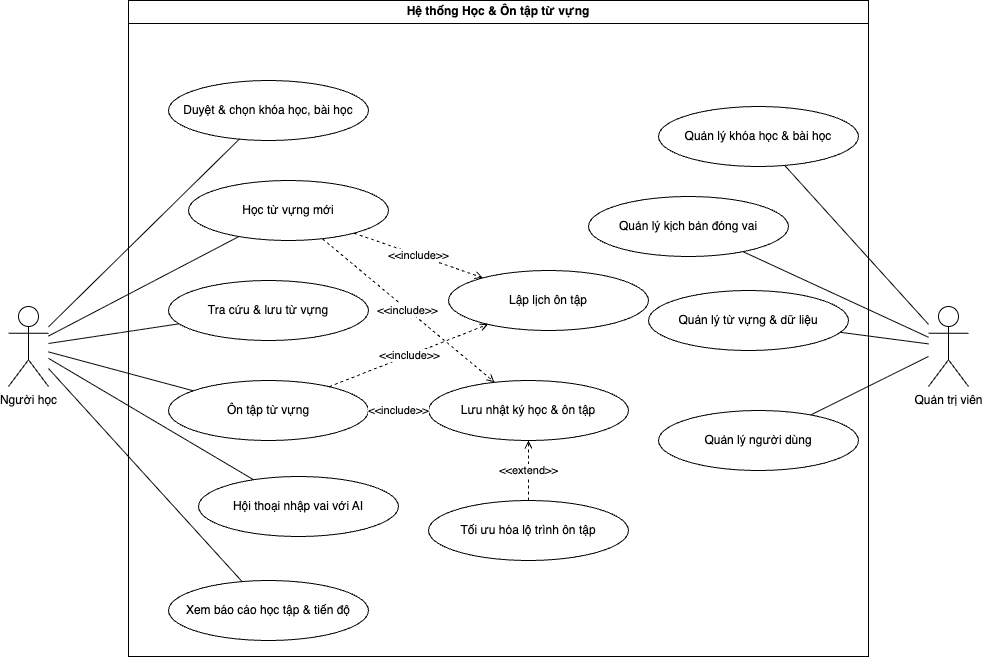

The diagram above was exported from draw.io. Its source (the exported page's mxGraphModel, read from the mxfile embedded in the PNG):
<mxGraphModel dx="1141" dy="1139" grid="1" gridSize="10" guides="1" tooltips="1" connect="1" arrows="1" fold="1" page="1" pageScale="1" pageWidth="1169" pageHeight="827" math="0" shadow="0">
  <root>
    <mxCell id="0" />
    <mxCell id="1" parent="0" />
    <mxCell id="boundary" value="Hệ thống Học &amp;amp; Ôn tập từ vựng" style="swimlane;whiteSpace=wrap;html=1;fillColor=none;strokeColor=#000000;fontColor=#000000;" parent="1" vertex="1">
      <mxGeometry x="180" y="34" width="740" height="656" as="geometry" />
    </mxCell>
    <mxCell id="uc_duyet_khoa_hoc" value="Duyệt &amp;amp; chọn khóa học, bài học" style="ellipse;whiteSpace=wrap;html=1;fillColor=#ffffff;strokeColor=#000000;fontColor=#000000;" parent="boundary" vertex="1">
      <mxGeometry x="40" y="80" width="200" height="60" as="geometry" />
    </mxCell>
    <mxCell id="uc_hoc_tu" value="Học từ vựng mới" style="ellipse;whiteSpace=wrap;html=1;fillColor=#ffffff;strokeColor=#000000;fontColor=#000000;" parent="boundary" vertex="1">
      <mxGeometry x="60" y="180" width="200" height="60" as="geometry" />
    </mxCell>
    <mxCell id="uc_tra_tu" value="Tra cứu &amp;amp; lưu từ vựng" style="ellipse;whiteSpace=wrap;html=1;fillColor=#ffffff;strokeColor=#000000;fontColor=#000000;" parent="boundary" vertex="1">
      <mxGeometry x="40" y="280" width="200" height="60" as="geometry" />
    </mxCell>
    <mxCell id="uc_on_tap" value="Ôn tập từ vựng" style="ellipse;whiteSpace=wrap;html=1;fillColor=#ffffff;strokeColor=#000000;fontColor=#000000;" parent="boundary" vertex="1">
      <mxGeometry x="40" y="380" width="200" height="60" as="geometry" />
    </mxCell>
    <mxCell id="uc_roleplay" value="Hội thoại nhập vai với AI" style="ellipse;whiteSpace=wrap;html=1;fillColor=#ffffff;strokeColor=#000000;fontColor=#000000;" parent="boundary" vertex="1">
      <mxGeometry x="70" y="476" width="200" height="60" as="geometry" />
    </mxCell>
    <mxCell id="uc_bao_cao" value="Xem báo cáo học tập &amp;amp; tiến độ" style="ellipse;whiteSpace=wrap;html=1;fillColor=#ffffff;strokeColor=#000000;fontColor=#000000;" parent="boundary" vertex="1">
      <mxGeometry x="40" y="580" width="200" height="60" as="geometry" />
    </mxCell>
    <mxCell id="uc_ql_khoa_hoc" value="Quản lý khóa học &amp;amp; bài học" style="ellipse;whiteSpace=wrap;html=1;fillColor=#ffffff;strokeColor=#000000;fontColor=#000000;" parent="boundary" vertex="1">
      <mxGeometry x="530" y="106" width="200" height="60" as="geometry" />
    </mxCell>
    <mxCell id="uc_ql_kich_ban" value="Quản lý kịch bản đóng vai" style="ellipse;whiteSpace=wrap;html=1;fillColor=#ffffff;strokeColor=#000000;fontColor=#000000;" parent="boundary" vertex="1">
      <mxGeometry x="460" y="196" width="200" height="60" as="geometry" />
    </mxCell>
    <mxCell id="uc_ql_tu_vung" value="Quản lý từ vựng &amp;amp; dữ liệu" style="ellipse;whiteSpace=wrap;html=1;fillColor=#ffffff;strokeColor=#000000;fontColor=#000000;" parent="boundary" vertex="1">
      <mxGeometry x="520" y="290" width="200" height="60" as="geometry" />
    </mxCell>
    <mxCell id="uc_ql_nguoi_dung" value="Quản lý người dùng" style="ellipse;whiteSpace=wrap;html=1;fillColor=#ffffff;strokeColor=#000000;fontColor=#000000;" parent="boundary" vertex="1">
      <mxGeometry x="530" y="410" width="200" height="60" as="geometry" />
    </mxCell>
    <mxCell id="uc_lap_lich" value="Lập lịch ôn tập" style="ellipse;whiteSpace=wrap;html=1;fillColor=#ffffff;strokeColor=#000000;fontColor=#000000;" parent="boundary" vertex="1">
      <mxGeometry x="320" y="270" width="200" height="60" as="geometry" />
    </mxCell>
    <mxCell id="uc_luu_log" value="Lưu nhật ký học &amp;amp; ôn tập" style="ellipse;whiteSpace=wrap;html=1;fillColor=#ffffff;strokeColor=#000000;fontColor=#000000;" parent="boundary" vertex="1">
      <mxGeometry x="300" y="380" width="200" height="60" as="geometry" />
    </mxCell>
    <mxCell id="uc_train_fsrs" value="Tối ưu hóa lộ trình ôn tập" style="ellipse;whiteSpace=wrap;html=1;fillColor=#ffffff;strokeColor=#000000;fontColor=#000000;" parent="boundary" vertex="1">
      <mxGeometry x="300" y="500" width="200" height="60" as="geometry" />
    </mxCell>
    <mxCell id="edge_include_lap_lich" value="&amp;lt;&amp;lt;include&amp;gt;&amp;gt;" style="dashed=1;html=1;endArrow=open;endFill=0;strokeColor=#000000;fontColor=#000000;" parent="boundary" source="uc_on_tap" target="uc_lap_lich" edge="1">
      <mxGeometry relative="1" as="geometry" />
    </mxCell>
    <mxCell id="edge_include_luu_log" value="&amp;lt;&amp;lt;include&amp;gt;&amp;gt;" style="dashed=1;html=1;endArrow=open;endFill=0;strokeColor=#000000;fontColor=#000000;" parent="boundary" source="uc_on_tap" target="uc_luu_log" edge="1">
      <mxGeometry relative="1" as="geometry" />
    </mxCell>
    <mxCell id="edge_extend_train" value="&amp;lt;&amp;lt;extend&amp;gt;&amp;gt;" style="dashed=1;html=1;endArrow=open;endFill=0;strokeColor=#000000;fontColor=#000000;" parent="boundary" source="uc_train_fsrs" target="uc_luu_log" edge="1">
      <mxGeometry relative="1" as="geometry" />
    </mxCell>
    <mxCell id="edge_include_lap_lich_hoc" value="&amp;lt;&amp;lt;include&amp;gt;&amp;gt;" style="dashed=1;html=1;endArrow=open;endFill=0;strokeColor=#000000;fontColor=#000000;" parent="boundary" source="uc_hoc_tu" target="uc_lap_lich" edge="1">
      <mxGeometry relative="1" as="geometry" />
    </mxCell>
    <mxCell id="edge_include_luu_log_hoc" value="&amp;lt;&amp;lt;include&amp;gt;&amp;gt;" style="dashed=1;html=1;endArrow=open;endFill=0;strokeColor=#000000;fontColor=#000000;" parent="boundary" source="uc_hoc_tu" target="uc_luu_log" edge="1">
      <mxGeometry relative="1" as="geometry" />
    </mxCell>
    <mxCell id="actor_user" value="Người học" style="shape=umlActor;verticalLabelPosition=bottom;verticalAlign=top;html=1;outlineConnect=0;fillColor=#ffffff;strokeColor=#000000;" parent="1" vertex="1">
      <mxGeometry x="60" y="340" width="40" height="80" as="geometry" />
    </mxCell>
    <mxCell id="actor_admin" value="Quản trị viên" style="shape=umlActor;verticalLabelPosition=bottom;verticalAlign=top;html=1;outlineConnect=0;fillColor=#ffffff;strokeColor=#000000;" parent="1" vertex="1">
      <mxGeometry x="980" y="340" width="40" height="80" as="geometry" />
    </mxCell>
    <mxCell id="edge_user_duyet" style="endArrow=none;html=1;rounded=0;strokeColor=#000000;" parent="1" source="actor_user" target="uc_duyet_khoa_hoc" edge="1">
      <mxGeometry relative="1" as="geometry" />
    </mxCell>
    <mxCell id="edge_user_hoc" style="endArrow=none;html=1;rounded=0;strokeColor=#000000;" parent="1" source="actor_user" target="uc_hoc_tu" edge="1">
      <mxGeometry relative="1" as="geometry" />
    </mxCell>
    <mxCell id="edge_user_tra" style="endArrow=none;html=1;rounded=0;strokeColor=#000000;" parent="1" source="actor_user" target="uc_tra_tu" edge="1">
      <mxGeometry relative="1" as="geometry" />
    </mxCell>
    <mxCell id="edge_user_on" style="endArrow=none;html=1;rounded=0;strokeColor=#000000;" parent="1" source="actor_user" target="uc_on_tap" edge="1">
      <mxGeometry relative="1" as="geometry" />
    </mxCell>
    <mxCell id="edge_user_roleplay" style="endArrow=none;html=1;rounded=0;strokeColor=#000000;" parent="1" source="actor_user" target="uc_roleplay" edge="1">
      <mxGeometry relative="1" as="geometry" />
    </mxCell>
    <mxCell id="edge_user_bao_cao" style="endArrow=none;html=1;rounded=0;strokeColor=#000000;" parent="1" source="actor_user" target="uc_bao_cao" edge="1">
      <mxGeometry relative="1" as="geometry" />
    </mxCell>
    <mxCell id="edge_admin_ql_kh" style="endArrow=none;html=1;rounded=0;strokeColor=#000000;" parent="1" source="actor_admin" target="uc_ql_khoa_hoc" edge="1">
      <mxGeometry relative="1" as="geometry" />
    </mxCell>
    <mxCell id="edge_admin_ql_kb" style="endArrow=none;html=1;rounded=0;strokeColor=#000000;" parent="1" source="actor_admin" target="uc_ql_kich_ban" edge="1">
      <mxGeometry relative="1" as="geometry" />
    </mxCell>
    <mxCell id="edge_admin_ql_tv" style="endArrow=none;html=1;rounded=0;strokeColor=#000000;" parent="1" source="actor_admin" target="uc_ql_tu_vung" edge="1">
      <mxGeometry relative="1" as="geometry" />
    </mxCell>
    <mxCell id="edge_admin_ql_nd" style="endArrow=none;html=1;rounded=0;strokeColor=#000000;" parent="1" source="actor_admin" target="uc_ql_nguoi_dung" edge="1">
      <mxGeometry relative="1" as="geometry" />
    </mxCell>
  </root>
</mxGraphModel>